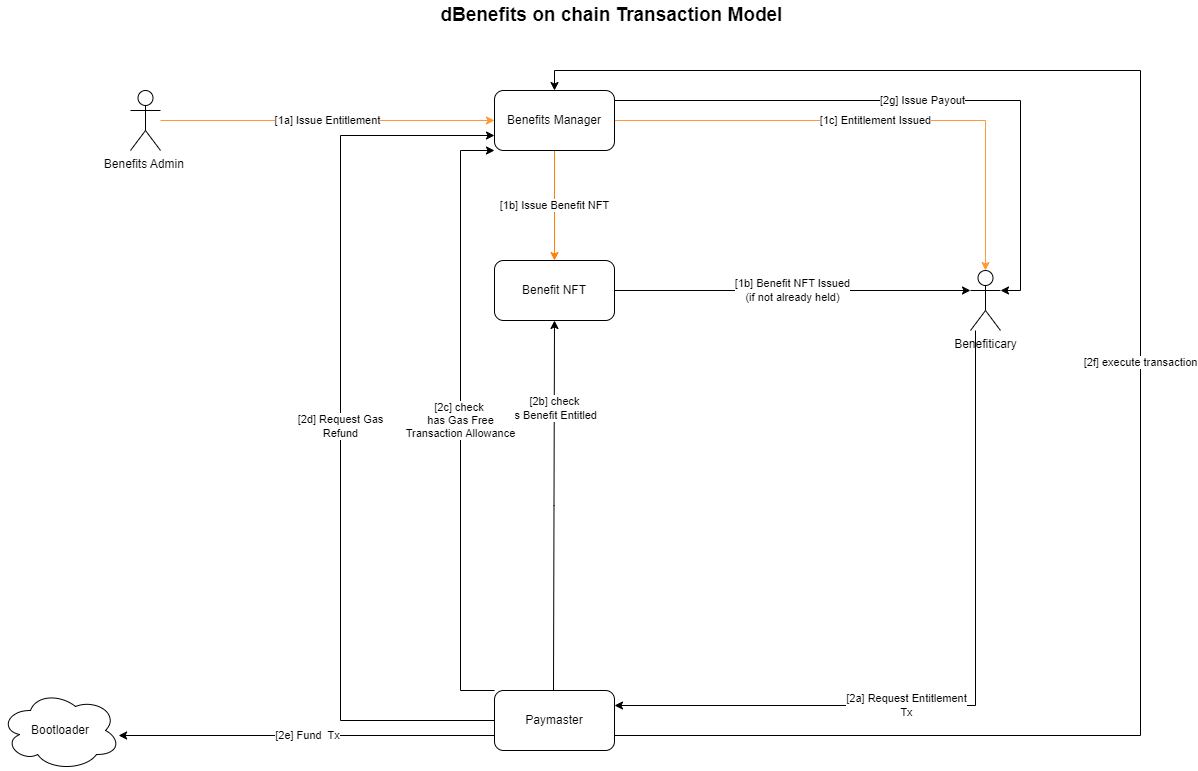

The diagram above was exported from draw.io. Its source (the exported page's mxGraphModel, read from the mxfile embedded in the PNG):
<mxGraphModel dx="2261" dy="731" grid="1" gridSize="10" guides="1" tooltips="1" connect="1" arrows="1" fold="1" page="1" pageScale="1" pageWidth="827" pageHeight="1169" math="0" shadow="0">
  <root>
    <mxCell id="0" />
    <mxCell id="1" parent="0" />
    <mxCell id="NwxokOU3ZYC__VT9CNSG-3" value="[1a] Issue Entitlement" style="edgeStyle=orthogonalEdgeStyle;rounded=0;orthogonalLoop=1;jettySize=auto;html=1;strokeColor=#FF9933;" parent="1" source="NwxokOU3ZYC__VT9CNSG-1" target="NwxokOU3ZYC__VT9CNSG-2" edge="1">
      <mxGeometry relative="1" as="geometry">
        <mxPoint as="offset" />
      </mxGeometry>
    </mxCell>
    <mxCell id="NwxokOU3ZYC__VT9CNSG-1" value="Benefits Admin&amp;nbsp;" style="shape=umlActor;verticalLabelPosition=bottom;verticalAlign=top;html=1;outlineConnect=0;" parent="1" vertex="1">
      <mxGeometry x="-70" y="140" width="30" height="60" as="geometry" />
    </mxCell>
    <mxCell id="NwxokOU3ZYC__VT9CNSG-5" value="[1c] Entitlement Issued" style="edgeStyle=orthogonalEdgeStyle;rounded=0;orthogonalLoop=1;jettySize=auto;html=1;strokeColor=#FF9933;" parent="1" source="NwxokOU3ZYC__VT9CNSG-2" target="NwxokOU3ZYC__VT9CNSG-4" edge="1">
      <mxGeometry relative="1" as="geometry" />
    </mxCell>
    <mxCell id="NwxokOU3ZYC__VT9CNSG-6" value="[1b] Benefit NFT Issued &lt;br&gt;(if not already held)" style="edgeStyle=orthogonalEdgeStyle;rounded=0;orthogonalLoop=1;jettySize=auto;html=1;exitX=1;exitY=0.5;exitDx=0;exitDy=0;entryX=0;entryY=0.3333333333333333;entryDx=0;entryDy=0;entryPerimeter=0;" parent="1" source="juaXLBtf3j0wH3pf4ki7-2" target="NwxokOU3ZYC__VT9CNSG-4" edge="1">
      <mxGeometry relative="1" as="geometry">
        <mxPoint as="offset" />
      </mxGeometry>
    </mxCell>
    <mxCell id="juaXLBtf3j0wH3pf4ki7-3" value="[1b] Issue Benefit NFT" style="edgeStyle=orthogonalEdgeStyle;rounded=0;orthogonalLoop=1;jettySize=auto;html=1;entryX=0.5;entryY=0;entryDx=0;entryDy=0;strokeColor=#FF8000;" parent="1" source="NwxokOU3ZYC__VT9CNSG-2" target="juaXLBtf3j0wH3pf4ki7-2" edge="1">
      <mxGeometry relative="1" as="geometry" />
    </mxCell>
    <mxCell id="juaXLBtf3j0wH3pf4ki7-13" value="[2g] Issue Payout" style="edgeStyle=orthogonalEdgeStyle;rounded=0;orthogonalLoop=1;jettySize=auto;html=1;entryX=1;entryY=0.3333333333333333;entryDx=0;entryDy=0;entryPerimeter=0;" parent="1" source="NwxokOU3ZYC__VT9CNSG-2" target="NwxokOU3ZYC__VT9CNSG-4" edge="1">
      <mxGeometry relative="1" as="geometry">
        <Array as="points">
          <mxPoint x="820" y="150" />
          <mxPoint x="820" y="340" />
        </Array>
      </mxGeometry>
    </mxCell>
    <mxCell id="NwxokOU3ZYC__VT9CNSG-2" value="Benefits Manager" style="rounded=1;whiteSpace=wrap;html=1;" parent="1" vertex="1">
      <mxGeometry x="294" y="140" width="120" height="60" as="geometry" />
    </mxCell>
    <mxCell id="NwxokOU3ZYC__VT9CNSG-8" style="edgeStyle=orthogonalEdgeStyle;rounded=0;orthogonalLoop=1;jettySize=auto;html=1;entryX=1;entryY=0.25;entryDx=0;entryDy=0;" parent="1" source="NwxokOU3ZYC__VT9CNSG-4" target="NwxokOU3ZYC__VT9CNSG-7" edge="1">
      <mxGeometry relative="1" as="geometry">
        <Array as="points">
          <mxPoint x="775" y="755" />
        </Array>
      </mxGeometry>
    </mxCell>
    <mxCell id="juaXLBtf3j0wH3pf4ki7-1" value="[2a] Request Entitlement&lt;br style=&quot;border-color: var(--border-color);&quot;&gt;Tx" style="edgeLabel;html=1;align=center;verticalAlign=middle;resizable=0;points=[];" parent="NwxokOU3ZYC__VT9CNSG-8" connectable="0" vertex="1">
      <mxGeometry x="0.2059" y="-1" relative="1" as="geometry">
        <mxPoint x="-1" as="offset" />
      </mxGeometry>
    </mxCell>
    <mxCell id="NwxokOU3ZYC__VT9CNSG-4" value="Benefiticary" style="shape=umlActor;verticalLabelPosition=bottom;verticalAlign=top;html=1;outlineConnect=0;" parent="1" vertex="1">
      <mxGeometry x="770" y="320" width="30" height="60" as="geometry" />
    </mxCell>
    <mxCell id="juaXLBtf3j0wH3pf4ki7-4" value="[2d] Request Gas &lt;br&gt;Refund" style="edgeStyle=orthogonalEdgeStyle;rounded=0;orthogonalLoop=1;jettySize=auto;html=1;entryX=0;entryY=0.75;entryDx=0;entryDy=0;exitX=0;exitY=0.5;exitDx=0;exitDy=0;" parent="1" source="NwxokOU3ZYC__VT9CNSG-7" target="NwxokOU3ZYC__VT9CNSG-2" edge="1">
      <mxGeometry x="0.0023" relative="1" as="geometry">
        <Array as="points">
          <mxPoint x="140" y="770" />
          <mxPoint x="140" y="185" />
        </Array>
        <mxPoint as="offset" />
      </mxGeometry>
    </mxCell>
    <mxCell id="juaXLBtf3j0wH3pf4ki7-6" value="[2e] Fund&amp;nbsp; Tx" style="edgeStyle=orthogonalEdgeStyle;rounded=0;orthogonalLoop=1;jettySize=auto;html=1;exitX=0;exitY=0.75;exitDx=0;exitDy=0;" parent="1" source="NwxokOU3ZYC__VT9CNSG-7" edge="1">
      <mxGeometry relative="1" as="geometry">
        <mxPoint x="294" y="800" as="sourcePoint" />
        <mxPoint x="-81.9052498068886" y="785" as="targetPoint" />
        <Array as="points" />
      </mxGeometry>
    </mxCell>
    <mxCell id="juaXLBtf3j0wH3pf4ki7-7" value="[2b] check &lt;br&gt;is Benefit Entitled" style="edgeStyle=orthogonalEdgeStyle;rounded=0;orthogonalLoop=1;jettySize=auto;html=1;entryX=0.5;entryY=1;entryDx=0;entryDy=0;" parent="1" target="juaXLBtf3j0wH3pf4ki7-2" edge="1">
      <mxGeometry x="0.5276" relative="1" as="geometry">
        <mxPoint x="353" y="740" as="sourcePoint" />
        <mxPoint x="369" y="370" as="targetPoint" />
        <mxPoint as="offset" />
      </mxGeometry>
    </mxCell>
    <mxCell id="juaXLBtf3j0wH3pf4ki7-8" value="[2c] check&amp;nbsp;&lt;br&gt;has Gas Free &lt;br&gt;Transaction Allowance" style="edgeStyle=orthogonalEdgeStyle;rounded=0;orthogonalLoop=1;jettySize=auto;html=1;entryX=0;entryY=1;entryDx=0;entryDy=0;exitX=0;exitY=0;exitDx=0;exitDy=0;" parent="1" source="NwxokOU3ZYC__VT9CNSG-7" target="NwxokOU3ZYC__VT9CNSG-2" edge="1">
      <mxGeometry relative="1" as="geometry">
        <Array as="points">
          <mxPoint x="260" y="740" />
          <mxPoint x="260" y="200" />
        </Array>
      </mxGeometry>
    </mxCell>
    <mxCell id="juaXLBtf3j0wH3pf4ki7-10" value="[2f] execute transaction" style="edgeStyle=orthogonalEdgeStyle;rounded=0;orthogonalLoop=1;jettySize=auto;html=1;entryX=0.5;entryY=0;entryDx=0;entryDy=0;exitX=1;exitY=0.75;exitDx=0;exitDy=0;" parent="1" source="NwxokOU3ZYC__VT9CNSG-7" target="NwxokOU3ZYC__VT9CNSG-2" edge="1">
      <mxGeometry relative="1" as="geometry">
        <Array as="points">
          <mxPoint x="940" y="785" />
          <mxPoint x="940" y="120" />
          <mxPoint x="354" y="120" />
        </Array>
      </mxGeometry>
    </mxCell>
    <mxCell id="NwxokOU3ZYC__VT9CNSG-7" value="Paymaster" style="rounded=1;whiteSpace=wrap;html=1;" parent="1" vertex="1">
      <mxGeometry x="294" y="740" width="120" height="60" as="geometry" />
    </mxCell>
    <mxCell id="juaXLBtf3j0wH3pf4ki7-2" value="Benefit NFT" style="rounded=1;whiteSpace=wrap;html=1;" parent="1" vertex="1">
      <mxGeometry x="294" y="310" width="120" height="60" as="geometry" />
    </mxCell>
    <mxCell id="juaXLBtf3j0wH3pf4ki7-5" value="Bootloader" style="ellipse;shape=cloud;whiteSpace=wrap;html=1;" parent="1" vertex="1">
      <mxGeometry x="-200" y="740" width="120" height="80" as="geometry" />
    </mxCell>
    <mxCell id="i9TCQmSuPyzACILBXmE0-1" value="dBenefits on chain Transaction Model&amp;nbsp;" style="text;html=1;strokeColor=none;fillColor=none;align=center;verticalAlign=middle;whiteSpace=wrap;rounded=0;fontSize=19;fontStyle=1" vertex="1" parent="1">
      <mxGeometry x="89" y="50" width="650" height="30" as="geometry" />
    </mxCell>
  </root>
</mxGraphModel>